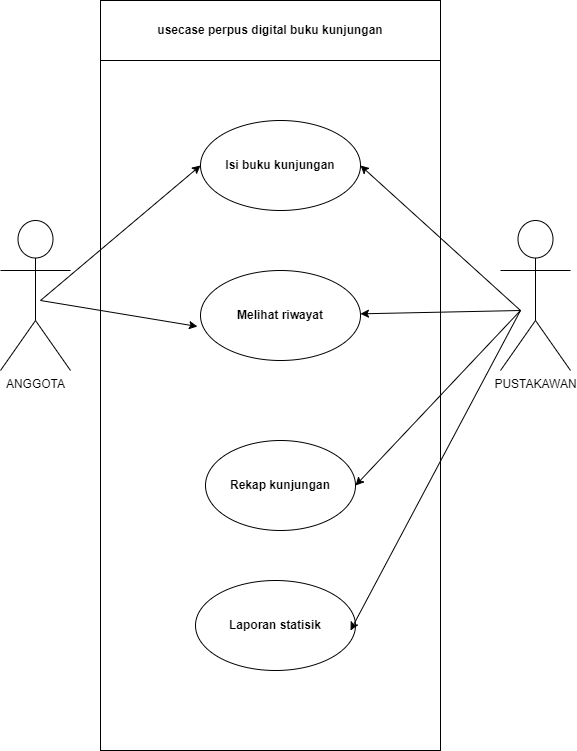

The diagram above was exported from draw.io. Its source (the exported page's mxGraphModel, read from the mxfile embedded in the PNG):
<mxGraphModel dx="880" dy="478" grid="1" gridSize="10" guides="1" tooltips="1" connect="1" arrows="1" fold="1" page="1" pageScale="1" pageWidth="850" pageHeight="1100" math="0" shadow="0">
  <root>
    <mxCell id="0" />
    <mxCell id="1" parent="0" />
    <mxCell id="r6a0PxtIPbi6ZzYZxQxC-4" value="" style="rounded=0;whiteSpace=wrap;html=1;" vertex="1" parent="1">
      <mxGeometry x="230" y="80" width="340" height="740" as="geometry" />
    </mxCell>
    <mxCell id="r6a0PxtIPbi6ZzYZxQxC-10" value="" style="rounded=0;whiteSpace=wrap;html=1;" vertex="1" parent="1">
      <mxGeometry x="230" y="70" width="340" height="60" as="geometry" />
    </mxCell>
    <mxCell id="r6a0PxtIPbi6ZzYZxQxC-11" value="&lt;b&gt;usecase perpus digital buku kunjungan&lt;/b&gt;" style="text;html=1;strokeColor=none;fillColor=none;align=center;verticalAlign=middle;whiteSpace=wrap;rounded=0;" vertex="1" parent="1">
      <mxGeometry x="230" y="70" width="340" height="60" as="geometry" />
    </mxCell>
    <mxCell id="r6a0PxtIPbi6ZzYZxQxC-12" value="" style="ellipse;whiteSpace=wrap;html=1;" vertex="1" parent="1">
      <mxGeometry x="330" y="190" width="160" height="90" as="geometry" />
    </mxCell>
    <mxCell id="r6a0PxtIPbi6ZzYZxQxC-13" value="" style="ellipse;whiteSpace=wrap;html=1;" vertex="1" parent="1">
      <mxGeometry x="330" y="340" width="160" height="90" as="geometry" />
    </mxCell>
    <mxCell id="r6a0PxtIPbi6ZzYZxQxC-14" value="" style="ellipse;whiteSpace=wrap;html=1;" vertex="1" parent="1">
      <mxGeometry x="335" y="510" width="150" height="90" as="geometry" />
    </mxCell>
    <mxCell id="r6a0PxtIPbi6ZzYZxQxC-15" value="" style="ellipse;whiteSpace=wrap;html=1;" vertex="1" parent="1">
      <mxGeometry x="325" y="650" width="160" height="90" as="geometry" />
    </mxCell>
    <mxCell id="r6a0PxtIPbi6ZzYZxQxC-23" value="ANGGOTA" style="shape=umlActor;verticalLabelPosition=bottom;verticalAlign=top;html=1;outlineConnect=0;" vertex="1" parent="1">
      <mxGeometry x="130" y="290" width="70" height="150" as="geometry" />
    </mxCell>
    <mxCell id="r6a0PxtIPbi6ZzYZxQxC-27" value="PUSTAKAWAN&lt;br&gt;" style="shape=umlActor;verticalLabelPosition=bottom;verticalAlign=top;html=1;outlineConnect=0;" vertex="1" parent="1">
      <mxGeometry x="630" y="290" width="70" height="150" as="geometry" />
    </mxCell>
    <mxCell id="r6a0PxtIPbi6ZzYZxQxC-29" value="&lt;b&gt;Isi buku kunjungan&lt;/b&gt;" style="text;html=1;strokeColor=none;fillColor=none;align=center;verticalAlign=middle;whiteSpace=wrap;rounded=0;" vertex="1" parent="1">
      <mxGeometry x="345" y="210" width="130" height="50" as="geometry" />
    </mxCell>
    <mxCell id="r6a0PxtIPbi6ZzYZxQxC-31" value="&lt;b&gt;Melihat riwayat&lt;/b&gt;" style="text;html=1;strokeColor=none;fillColor=none;align=center;verticalAlign=middle;whiteSpace=wrap;rounded=0;" vertex="1" parent="1">
      <mxGeometry x="345" y="360" width="130" height="50" as="geometry" />
    </mxCell>
    <mxCell id="r6a0PxtIPbi6ZzYZxQxC-33" value="&lt;b&gt;Rekap kunjungan&lt;/b&gt;" style="text;html=1;strokeColor=none;fillColor=none;align=center;verticalAlign=middle;whiteSpace=wrap;rounded=0;" vertex="1" parent="1">
      <mxGeometry x="345" y="530" width="130" height="50" as="geometry" />
    </mxCell>
    <mxCell id="r6a0PxtIPbi6ZzYZxQxC-34" value="&lt;b&gt;Laporan statisik&lt;/b&gt;" style="text;html=1;strokeColor=none;fillColor=none;align=center;verticalAlign=middle;whiteSpace=wrap;rounded=0;" vertex="1" parent="1">
      <mxGeometry x="340" y="670" width="130" height="50" as="geometry" />
    </mxCell>
    <mxCell id="r6a0PxtIPbi6ZzYZxQxC-39" value="" style="endArrow=classic;startArrow=classic;html=1;rounded=0;exitX=-0.019;exitY=0.622;exitDx=0;exitDy=0;entryX=0;entryY=0.5;entryDx=0;entryDy=0;exitPerimeter=0;" edge="1" parent="1" source="r6a0PxtIPbi6ZzYZxQxC-13" target="r6a0PxtIPbi6ZzYZxQxC-12">
      <mxGeometry width="50" height="50" relative="1" as="geometry">
        <mxPoint x="300" y="340" as="sourcePoint" />
        <mxPoint x="350" y="290" as="targetPoint" />
        <Array as="points">
          <mxPoint x="170" y="370" />
        </Array>
      </mxGeometry>
    </mxCell>
    <mxCell id="r6a0PxtIPbi6ZzYZxQxC-40" value="" style="endArrow=classic;html=1;rounded=0;entryX=1;entryY=0.5;entryDx=0;entryDy=0;" edge="1" parent="1" target="r6a0PxtIPbi6ZzYZxQxC-12">
      <mxGeometry width="50" height="50" relative="1" as="geometry">
        <mxPoint x="650" y="380" as="sourcePoint" />
        <mxPoint x="580" y="230" as="targetPoint" />
      </mxGeometry>
    </mxCell>
    <mxCell id="r6a0PxtIPbi6ZzYZxQxC-42" value="" style="endArrow=classic;html=1;rounded=0;" edge="1" parent="1" target="r6a0PxtIPbi6ZzYZxQxC-13">
      <mxGeometry width="50" height="50" relative="1" as="geometry">
        <mxPoint x="650" y="380" as="sourcePoint" />
        <mxPoint x="580" y="340" as="targetPoint" />
      </mxGeometry>
    </mxCell>
    <mxCell id="r6a0PxtIPbi6ZzYZxQxC-43" value="" style="endArrow=classic;html=1;rounded=0;entryX=1;entryY=0.5;entryDx=0;entryDy=0;" edge="1" parent="1" target="r6a0PxtIPbi6ZzYZxQxC-14">
      <mxGeometry width="50" height="50" relative="1" as="geometry">
        <mxPoint x="650" y="380" as="sourcePoint" />
        <mxPoint x="560" y="530" as="targetPoint" />
      </mxGeometry>
    </mxCell>
    <mxCell id="r6a0PxtIPbi6ZzYZxQxC-46" value="" style="endArrow=classic;html=1;rounded=0;" edge="1" parent="1">
      <mxGeometry width="50" height="50" relative="1" as="geometry">
        <mxPoint x="650" y="380" as="sourcePoint" />
        <mxPoint x="480" y="700" as="targetPoint" />
      </mxGeometry>
    </mxCell>
  </root>
</mxGraphModel>